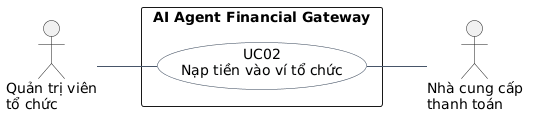

The diagram above was rendered by PlantUML. Its source (embedded in the PNG):
@startuml
left to right direction
skinparam shadowing false
skinparam packageStyle rectangle
skinparam usecase {
  BackgroundColor #F8FAFC
  BorderColor #334155
  ArrowColor #475569
}

actor "Quản trị viên\ntổ chức" as OrgAdmin
actor "Nhà cung cấp\nthanh toán" as PaymentProvider

rectangle "AI Agent Financial Gateway" {
  usecase "UC02\nNạp tiền vào ví tổ chức" as UC02
}

OrgAdmin -- UC02
UC02 -- PaymentProvider
@enduml